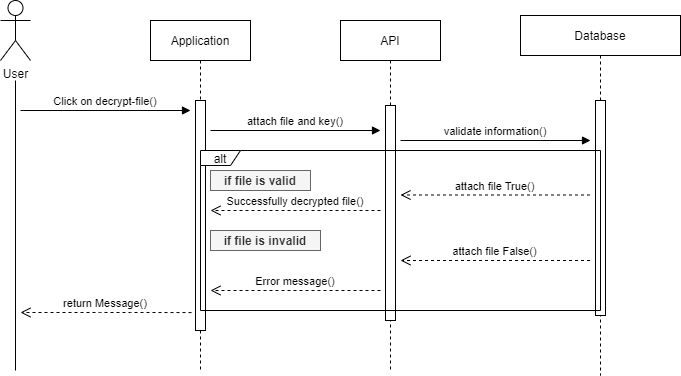

The diagram above was exported from draw.io. Its source (the exported page's mxGraphModel, read from the mxfile embedded in the PNG):
<mxGraphModel dx="868" dy="488" grid="1" gridSize="10" guides="1" tooltips="1" connect="1" arrows="1" fold="1" page="1" pageScale="1" pageWidth="850" pageHeight="1100" math="0" shadow="0">
  <root>
    <mxCell id="0" />
    <mxCell id="1" parent="0" />
    <mxCell id="3nuBFxr9cyL0pnOWT2aG-7" value="return Message()" style="verticalAlign=bottom;endArrow=open;dashed=1;endSize=8;shadow=0;strokeWidth=1;exitX=-0.4;exitY=0.922;exitDx=0;exitDy=0;exitPerimeter=0;" parent="1" source="lZj7pzvPMmKDAmuNltpu-2" edge="1">
      <mxGeometry relative="1" as="geometry">
        <mxPoint x="210" y="372" as="targetPoint" />
        <mxPoint x="345" y="312" as="sourcePoint" />
        <Array as="points">
          <mxPoint x="330" y="372" />
          <mxPoint x="280" y="372" />
        </Array>
      </mxGeometry>
    </mxCell>
    <mxCell id="3nuBFxr9cyL0pnOWT2aG-8" value="Click on decrypt-file()" style="verticalAlign=bottom;endArrow=block;shadow=0;strokeWidth=1;" parent="1" edge="1">
      <mxGeometry relative="1" as="geometry">
        <mxPoint x="210" y="170" as="sourcePoint" />
        <mxPoint x="380" y="170" as="targetPoint" />
      </mxGeometry>
    </mxCell>
    <mxCell id="lZj7pzvPMmKDAmuNltpu-1" value="Application" style="shape=umlLifeline;perimeter=lifelinePerimeter;container=1;collapsible=0;recursiveResize=0;rounded=0;shadow=0;strokeWidth=1;" vertex="1" parent="1">
      <mxGeometry x="340" y="80" width="100" height="350" as="geometry" />
    </mxCell>
    <mxCell id="lZj7pzvPMmKDAmuNltpu-2" value="" style="points=[];perimeter=orthogonalPerimeter;rounded=0;shadow=0;strokeWidth=1;" vertex="1" parent="lZj7pzvPMmKDAmuNltpu-1">
      <mxGeometry x="45" y="80" width="10" height="230" as="geometry" />
    </mxCell>
    <mxCell id="lZj7pzvPMmKDAmuNltpu-3" value="API" style="shape=umlLifeline;perimeter=lifelinePerimeter;container=1;collapsible=0;recursiveResize=0;rounded=0;shadow=0;strokeWidth=1;" vertex="1" parent="1">
      <mxGeometry x="530" y="80" width="100" height="350" as="geometry" />
    </mxCell>
    <mxCell id="lZj7pzvPMmKDAmuNltpu-4" value="" style="points=[];perimeter=orthogonalPerimeter;rounded=0;shadow=0;strokeWidth=1;" vertex="1" parent="lZj7pzvPMmKDAmuNltpu-3">
      <mxGeometry x="45" y="85" width="10" height="215" as="geometry" />
    </mxCell>
    <mxCell id="lZj7pzvPMmKDAmuNltpu-5" value="Database" style="shape=umlLifeline;perimeter=lifelinePerimeter;container=1;collapsible=0;recursiveResize=0;rounded=0;shadow=0;strokeWidth=1;" vertex="1" parent="1">
      <mxGeometry x="710" y="75" width="160" height="360" as="geometry" />
    </mxCell>
    <mxCell id="lZj7pzvPMmKDAmuNltpu-6" value="" style="points=[];perimeter=orthogonalPerimeter;rounded=0;shadow=0;strokeWidth=1;" vertex="1" parent="lZj7pzvPMmKDAmuNltpu-5">
      <mxGeometry x="75" y="85" width="10" height="215" as="geometry" />
    </mxCell>
    <mxCell id="lZj7pzvPMmKDAmuNltpu-7" value="User" style="shape=umlActor;verticalLabelPosition=bottom;verticalAlign=top;html=1;outlineConnect=0;" vertex="1" parent="1">
      <mxGeometry x="190" y="60" width="30" height="60" as="geometry" />
    </mxCell>
    <mxCell id="lZj7pzvPMmKDAmuNltpu-9" value="" style="endArrow=none;html=1;" edge="1" parent="1">
      <mxGeometry width="50" height="50" relative="1" as="geometry">
        <mxPoint x="205" y="430" as="sourcePoint" />
        <mxPoint x="205" y="140" as="targetPoint" />
      </mxGeometry>
    </mxCell>
    <mxCell id="lZj7pzvPMmKDAmuNltpu-10" value="attach file and key()" style="verticalAlign=bottom;endArrow=block;shadow=0;strokeWidth=1;" edge="1" parent="1">
      <mxGeometry relative="1" as="geometry">
        <mxPoint x="400" y="190" as="sourcePoint" />
        <mxPoint x="570" y="190" as="targetPoint" />
      </mxGeometry>
    </mxCell>
    <mxCell id="lZj7pzvPMmKDAmuNltpu-11" value="validate information()" style="verticalAlign=bottom;endArrow=block;shadow=0;strokeWidth=1;" edge="1" parent="1">
      <mxGeometry relative="1" as="geometry">
        <mxPoint x="590" y="200" as="sourcePoint" />
        <mxPoint x="780" y="200" as="targetPoint" />
      </mxGeometry>
    </mxCell>
    <mxCell id="lZj7pzvPMmKDAmuNltpu-12" value="attach file True()" style="verticalAlign=bottom;endArrow=open;dashed=1;endSize=8;shadow=0;strokeWidth=1;" edge="1" parent="1">
      <mxGeometry relative="1" as="geometry">
        <mxPoint x="590" y="254.5" as="targetPoint" />
        <mxPoint x="779.5" y="254.5" as="sourcePoint" />
      </mxGeometry>
    </mxCell>
    <mxCell id="lZj7pzvPMmKDAmuNltpu-13" value="Successfully decrypted file()" style="verticalAlign=bottom;endArrow=open;dashed=1;endSize=8;shadow=0;strokeWidth=1;" edge="1" parent="1">
      <mxGeometry relative="1" as="geometry">
        <mxPoint x="400" y="270" as="targetPoint" />
        <mxPoint x="570" y="270" as="sourcePoint" />
      </mxGeometry>
    </mxCell>
    <mxCell id="lZj7pzvPMmKDAmuNltpu-14" value="attach file False()" style="verticalAlign=bottom;endArrow=open;dashed=1;endSize=8;shadow=0;strokeWidth=1;" edge="1" parent="1">
      <mxGeometry relative="1" as="geometry">
        <mxPoint x="590" y="320" as="targetPoint" />
        <mxPoint x="779.5" y="320" as="sourcePoint" />
      </mxGeometry>
    </mxCell>
    <mxCell id="lZj7pzvPMmKDAmuNltpu-15" value="Error message()" style="verticalAlign=bottom;endArrow=open;dashed=1;endSize=8;shadow=0;strokeWidth=1;" edge="1" parent="1">
      <mxGeometry relative="1" as="geometry">
        <mxPoint x="400" y="350" as="targetPoint" />
        <mxPoint x="570" y="350" as="sourcePoint" />
      </mxGeometry>
    </mxCell>
    <mxCell id="lZj7pzvPMmKDAmuNltpu-18" value="if file is valid" style="text;html=1;strokeColor=#666666;fillColor=#f5f5f5;align=center;verticalAlign=middle;whiteSpace=wrap;rounded=0;strokeWidth=1;fontStyle=1;fontColor=#333333;" vertex="1" parent="1">
      <mxGeometry x="400" y="230" width="100" height="20" as="geometry" />
    </mxCell>
    <mxCell id="lZj7pzvPMmKDAmuNltpu-19" value="if file is invalid" style="text;html=1;align=center;verticalAlign=middle;whiteSpace=wrap;rounded=0;strokeWidth=1;fontStyle=1;spacingBottom=0;fillColor=#f5f5f5;strokeColor=#666666;fontColor=#333333;" vertex="1" parent="1">
      <mxGeometry x="400" y="290" width="110" height="20" as="geometry" />
    </mxCell>
    <mxCell id="lZj7pzvPMmKDAmuNltpu-22" value="alt" style="shape=umlFrame;whiteSpace=wrap;html=1;strokeWidth=1;width=40;height=15;" vertex="1" parent="1">
      <mxGeometry x="390" y="210" width="400" height="160" as="geometry" />
    </mxCell>
  </root>
</mxGraphModel>